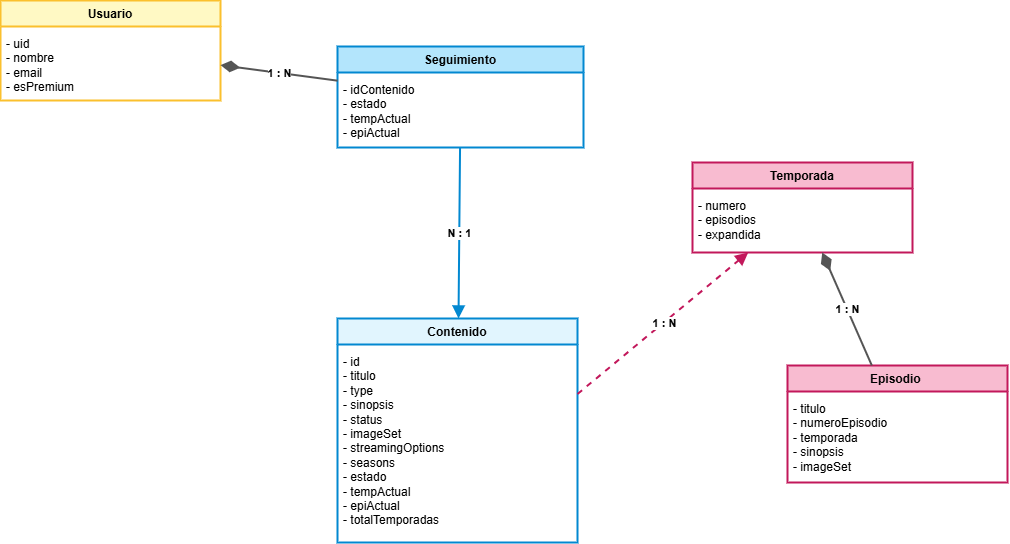

The diagram above was exported from draw.io. Its source (the exported page's mxGraphModel, read from the mxfile embedded in the PNG):
<mxGraphModel dx="646" dy="427" grid="0" gridSize="10" guides="1" tooltips="1" connect="1" arrows="1" fold="1" page="0" pageScale="1" pageWidth="2339" pageHeight="3300" math="0" shadow="0">
  <root>
    <mxCell id="0" />
    <mxCell id="1" parent="0" />
    <mxCell id="h06gO6PM2sTaSLRaLa63-104" parent="1" style="swimlane;fontStyle=1;align=center;verticalAlign=top;childLayout=stackLayout;horizontal=1;startSize=26;horizontalStack=0;resizeParent=1;resizeParentMax=0;resizeLast=0;collapsible=1;marginBottom=0;fillColor=#FFF9C4;strokeColor=#FBC02D;strokeWidth=2;fontSize=12;" value="Usuario" vertex="1">
      <mxGeometry height="100" width="220" x="614.0000325361889" y="609.0033658854168" as="geometry" />
    </mxCell>
    <mxCell id="h06gO6PM2sTaSLRaLa63-105" parent="h06gO6PM2sTaSLRaLa63-104" style="text;strokeColor=none;fillColor=none;align=left;verticalAlign=top;spacingLeft=4;spacingTop=4;whiteSpace=wrap;html=1;" value="- uid&lt;div&gt;&lt;div&gt;- nombre&lt;br&gt;- email&lt;br&gt;&lt;/div&gt;&lt;/div&gt;&lt;div&gt;-&amp;nbsp;esPremium&lt;/div&gt;" vertex="1">
      <mxGeometry height="74" width="220" y="26" as="geometry" />
    </mxCell>
    <mxCell id="hD4eeELZvsKLdHzTr713-1" edge="1" parent="h06gO6PM2sTaSLRaLa63-104" source="h06gO6PM2sTaSLRaLa63-105" style="edgeStyle=none;curved=1;rounded=0;orthogonalLoop=1;jettySize=auto;html=1;exitX=0.25;exitY=0;exitDx=0;exitDy=0;fontSize=12;startSize=8;endSize=8;" target="h06gO6PM2sTaSLRaLa63-105">
      <mxGeometry relative="1" as="geometry" />
    </mxCell>
    <mxCell id="h06gO6PM2sTaSLRaLa63-107" parent="1" style="swimlane;fontStyle=1;align=center;verticalAlign=top;childLayout=stackLayout;horizontal=1;startSize=26;horizontalStack=0;resizeParent=1;resizeParentMax=0;resizeLast=0;collapsible=1;marginBottom=0;fillColor=#B3E5FC;strokeColor=#0288D1;strokeWidth=2;fontSize=12;" value="Seguimiento" vertex="1">
      <mxGeometry height="101" width="246" x="951.0000325361889" y="655.0033658854168" as="geometry" />
    </mxCell>
    <mxCell id="h06gO6PM2sTaSLRaLa63-108" parent="h06gO6PM2sTaSLRaLa63-107" style="text;strokeColor=none;fillColor=none;align=left;verticalAlign=top;spacingLeft=4;spacingTop=4;whiteSpace=wrap;html=1;" value="- idContenido&amp;nbsp;&lt;div&gt;- estado&lt;br&gt;&lt;div&gt;- tempActual&lt;/div&gt;&lt;div&gt;- epiActual&lt;/div&gt;&lt;/div&gt;" vertex="1">
      <mxGeometry height="75" width="246" y="26" as="geometry" />
    </mxCell>
    <mxCell id="h06gO6PM2sTaSLRaLa63-110" parent="1" style="swimlane;fontStyle=1;align=center;verticalAlign=top;childLayout=stackLayout;horizontal=1;startSize=26;horizontalStack=0;resizeParent=1;resizeParentMax=0;resizeLast=0;collapsible=1;marginBottom=0;fillColor=#E1F5FE;strokeColor=#0288D1;strokeWidth=2;fontSize=12;" value="Contenido" vertex="1">
      <mxGeometry height="224" width="240" x="951.0000325361889" y="927.0033658854168" as="geometry" />
    </mxCell>
    <mxCell id="h06gO6PM2sTaSLRaLa63-111" parent="h06gO6PM2sTaSLRaLa63-110" style="text;strokeColor=none;fillColor=none;align=left;verticalAlign=top;spacingLeft=4;spacingTop=4;whiteSpace=wrap;html=1;" value="- id&lt;br&gt;- titulo&lt;br&gt;- type&lt;div&gt;- sinopsis&lt;/div&gt;&lt;div&gt;- status&lt;/div&gt;&lt;div&gt;- imageSet&lt;/div&gt;&lt;div&gt;-&amp;nbsp;streamingOptions&lt;/div&gt;&lt;div&gt;- seasons&lt;br&gt;&lt;div&gt;- estado&lt;br&gt;- tempActual&lt;/div&gt;&lt;div&gt;- epiActual&lt;br&gt;&lt;/div&gt;&lt;/div&gt;&lt;div&gt;- totalTemporadas&lt;/div&gt;" vertex="1">
      <mxGeometry height="198" width="240" y="26" as="geometry" />
    </mxCell>
    <mxCell id="h06gO6PM2sTaSLRaLa63-116" parent="1" style="swimlane;fontStyle=1;align=center;verticalAlign=top;childLayout=stackLayout;horizontal=1;startSize=26;horizontalStack=0;resizeParent=1;resizeParentMax=0;resizeLast=0;collapsible=1;marginBottom=0;fillColor=#F8BBD0;strokeColor=#C2185B;strokeWidth=2;fontSize=12;" value="Temporada" vertex="1">
      <mxGeometry height="90" width="220" x="1306.0000325361889" y="771.0033658854168" as="geometry" />
    </mxCell>
    <mxCell id="h06gO6PM2sTaSLRaLa63-117" parent="h06gO6PM2sTaSLRaLa63-116" style="text;strokeColor=none;fillColor=none;align=left;verticalAlign=top;spacingLeft=4;spacingTop=4;whiteSpace=wrap;html=1;" value="- numero&lt;div&gt;-&amp;nbsp;episodios&lt;/div&gt;&lt;div&gt;- expandida&lt;/div&gt;" vertex="1">
      <mxGeometry height="64" width="220" y="26" as="geometry" />
    </mxCell>
    <mxCell id="h06gO6PM2sTaSLRaLa63-119" parent="1" style="swimlane;fontStyle=1;align=center;verticalAlign=top;childLayout=stackLayout;horizontal=1;startSize=26;horizontalStack=0;resizeParent=1;resizeParentMax=0;resizeLast=0;collapsible=1;marginBottom=0;fillColor=#F8BBD0;strokeColor=#C2185B;strokeWidth=2;fontSize=12;" value="Episodio " vertex="1">
      <mxGeometry height="117" width="220" x="1401.0000325361889" y="974.0033658854168" as="geometry" />
    </mxCell>
    <mxCell id="h06gO6PM2sTaSLRaLa63-120" parent="h06gO6PM2sTaSLRaLa63-119" style="text;strokeColor=none;fillColor=none;align=left;verticalAlign=top;spacingLeft=4;spacingTop=4;whiteSpace=wrap;html=1;" value="- titulo&lt;div&gt;- numeroEpisodio&lt;br&gt;- temporada&lt;br&gt;- sinopsis&lt;/div&gt;&lt;div&gt;- imageSet&lt;/div&gt;" vertex="1">
      <mxGeometry height="91" width="220" y="26" as="geometry" />
    </mxCell>
    <mxCell id="h06gO6PM2sTaSLRaLa63-122" edge="1" parent="1" source="h06gO6PM2sTaSLRaLa63-104" style="endArrow=none;html=1;strokeWidth=2;strokeColor=#555555;startArrow=diamondThin;startSize=14;" target="h06gO6PM2sTaSLRaLa63-107">
      <mxGeometry relative="1" as="geometry" />
    </mxCell>
    <mxCell id="h06gO6PM2sTaSLRaLa63-123" connectable="0" parent="h06gO6PM2sTaSLRaLa63-122" style="edgeLabel;resizable=0;html=1;align=center;verticalAlign=middle;fontSize=11;fontStyle=1" value="1 : N" vertex="1">
      <mxGeometry relative="1" relativeX="0.1" as="geometry" />
    </mxCell>
    <mxCell id="h06gO6PM2sTaSLRaLa63-124" edge="1" parent="1" source="h06gO6PM2sTaSLRaLa63-107" style="endArrow=block;html=1;strokeWidth=2;strokeColor=#0288D1;endSize=8;" target="h06gO6PM2sTaSLRaLa63-110">
      <mxGeometry relative="1" as="geometry" />
    </mxCell>
    <mxCell id="h06gO6PM2sTaSLRaLa63-125" connectable="0" parent="h06gO6PM2sTaSLRaLa63-124" style="edgeLabel;resizable=0;html=1;align=center;verticalAlign=middle;fontSize=11;fontStyle=1" value="N : 1" vertex="1">
      <mxGeometry relative="1" relativeX="-0.2" as="geometry" />
    </mxCell>
    <mxCell id="h06gO6PM2sTaSLRaLa63-128" edge="1" parent="1" source="h06gO6PM2sTaSLRaLa63-111" style="endArrow=block;html=1;strokeWidth=2;strokeColor=#C2185B;endSize=8;dashed=1;exitX=1;exitY=0.25;exitDx=0;exitDy=0;" target="h06gO6PM2sTaSLRaLa63-116">
      <mxGeometry relative="1" as="geometry" />
    </mxCell>
    <mxCell id="h06gO6PM2sTaSLRaLa63-129" connectable="0" parent="h06gO6PM2sTaSLRaLa63-128" style="edgeLabel;resizable=0;html=1;align=center;verticalAlign=middle;fontSize=11;fontStyle=1" value="1 : N" vertex="1">
      <mxGeometry relative="1" relativeX="-0.1" as="geometry" />
    </mxCell>
    <mxCell id="h06gO6PM2sTaSLRaLa63-130" edge="1" parent="1" source="h06gO6PM2sTaSLRaLa63-116" style="endArrow=none;html=1;strokeWidth=2;strokeColor=#555555;startArrow=diamondThin;startSize=14;" target="h06gO6PM2sTaSLRaLa63-119">
      <mxGeometry relative="1" as="geometry" />
    </mxCell>
    <mxCell id="h06gO6PM2sTaSLRaLa63-131" connectable="0" parent="h06gO6PM2sTaSLRaLa63-130" style="edgeLabel;resizable=0;html=1;align=center;verticalAlign=middle;fontSize=11;fontStyle=1" value="1 : N" vertex="1">
      <mxGeometry relative="1" relativeX="0.1" as="geometry" />
    </mxCell>
  </root>
</mxGraphModel>